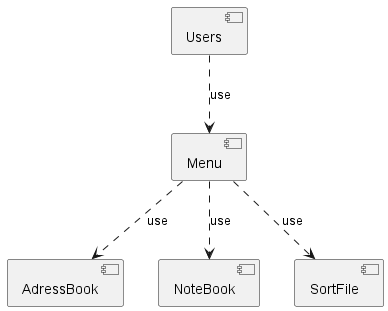

The diagram above was rendered by PlantUML. Its source (embedded in the PNG):
@startuml Personal_Assistent

[Users] ..> [Menu]: use
[Menu] ..> [AdressBook]: use
[Menu] ..> [NoteBook]: use
[Menu] ..> [SortFile]: use



@enduml